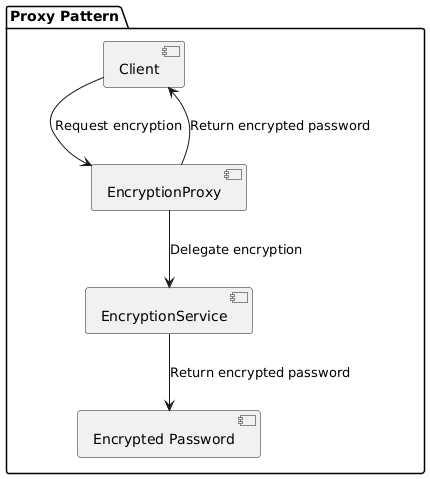

The diagram above was rendered by PlantUML. Its source (embedded in the PNG):
@startuml
package "Proxy Pattern" {
    [Client] --> [EncryptionProxy] : Request encryption
    [EncryptionProxy] --> [EncryptionService] : Delegate encryption
    [EncryptionService] --> [Encrypted Password] : Return encrypted password
    [EncryptionProxy] --> [Client] : Return encrypted password
}
@enduml